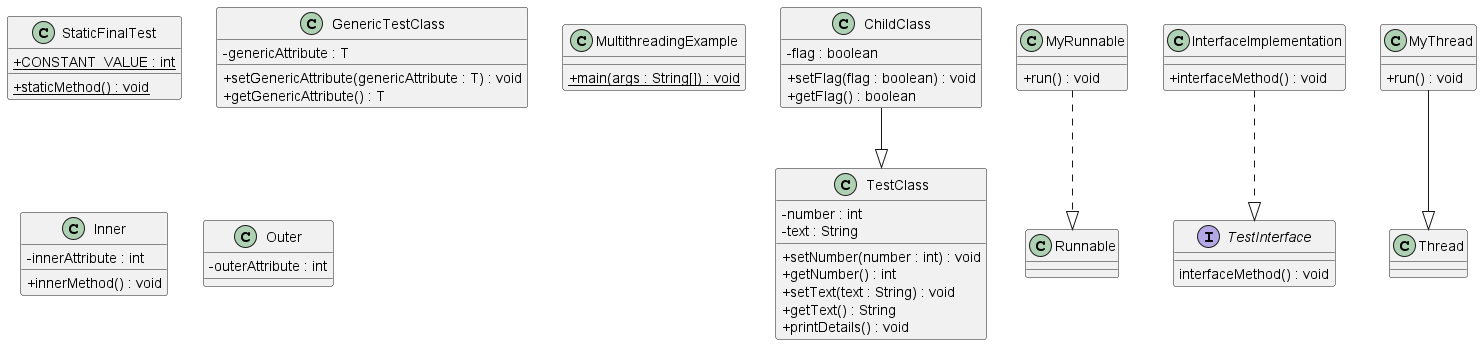

The diagram above was rendered by PlantUML. Its source (embedded in the PNG):
@startuml
skinparam classAttributeIconSize 0
class ChildClass{
- flag : boolean
+ setFlag(flag : boolean) : void
+ getFlag() : boolean
}
ChildClass --|> TestClass
class StaticFinalTest{
+ {static} CONSTANT_VALUE : int
+ {static} staticMethod() : void
}
class GenericTestClass{
- genericAttribute : T
+ setGenericAttribute(genericAttribute : T) : void
+ getGenericAttribute() : T
}
class MultithreadingExample{
+ {static} main(args : String[]) : void
}
class Inner{
- innerAttribute : int
+ innerMethod() : void
}
class MyRunnable{
+ run() : void
}
MyRunnable ..|> Runnable
class TestClass{
- number : int
- text : String
+ setNumber(number : int) : void
+ getNumber() : int
+ setText(text : String) : void
+ getText() : String
+ printDetails() : void
}
class Outer{
- outerAttribute : int
}
class InterfaceImplementation{
+ interfaceMethod() : void
}
InterfaceImplementation ..|> TestInterface
class MyThread{
+ run() : void
}
MyThread --|> Thread
interface TestInterface{
interfaceMethod() : void
}
@enduml